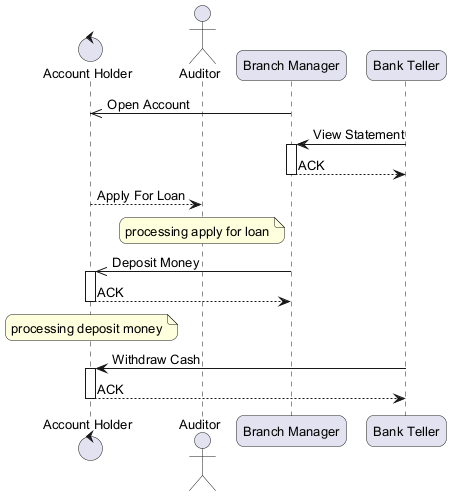

The diagram above was rendered by PlantUML. Its source (embedded in the PNG):
@startuml
skinparam backgroundColor #FFFFFF
skinparam roundCorner 15
skinparam defaultFontSize 13
control "Account Holder" as AH
actor "Auditor" as A
participant "Branch Manager" as BM
participant "Bank Teller" as BT
BM ->> AH : Open Account
BT -> BM : View Statement
activate BM
BM --> BT : ACK
deactivate BM
AH --> A : Apply For Loan
note over A : processing apply for loan
BM ->> AH : Deposit Money
activate AH
AH --> BM : ACK
deactivate AH
note over AH : processing deposit money
BT -> AH : Withdraw Cash
activate AH
AH --> BT : ACK
deactivate AH
@enduml